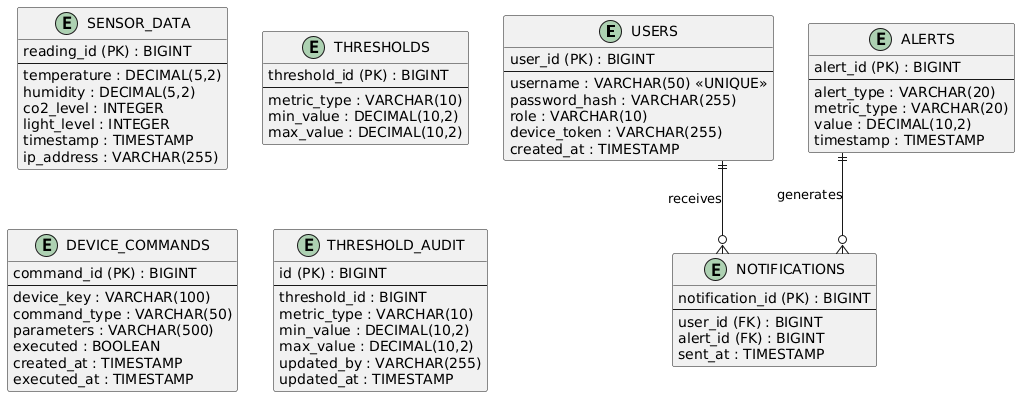

The diagram above was rendered by PlantUML. Its source (embedded in the PNG):
@startuml
!define Table(name,desc) class name as "desc" << (T,#FFAAAA) >>
!define primary_key(x) x (PK)
!define foreign_key(x) x (FK)

skinparam linetype ortho

entity USERS {
  primary_key(user_id) : BIGINT
  --
  username : VARCHAR(50) <<UNIQUE>>
  password_hash : VARCHAR(255)
  role : VARCHAR(10)
  device_token : VARCHAR(255)
  created_at : TIMESTAMP
}

entity SENSOR_DATA {
  primary_key(reading_id) : BIGINT
  --
  temperature : DECIMAL(5,2)
  humidity : DECIMAL(5,2)
  co2_level : INTEGER
  light_level : INTEGER
  timestamp : TIMESTAMP
  ip_address : VARCHAR(255)
}

entity THRESHOLDS {
  primary_key(threshold_id) : BIGINT
  --
  metric_type : VARCHAR(10)
  min_value : DECIMAL(10,2)
  max_value : DECIMAL(10,2)
}

entity ALERTS {
  primary_key(alert_id) : BIGINT
  --
  alert_type : VARCHAR(20)
  metric_type : VARCHAR(20)
  value : DECIMAL(10,2)
  timestamp : TIMESTAMP
}

entity NOTIFICATIONS {
  primary_key(notification_id) : BIGINT
  --
  foreign_key(user_id) : BIGINT
  foreign_key(alert_id) : BIGINT
  sent_at : TIMESTAMP
}

entity DEVICE_COMMANDS {
  primary_key(command_id) : BIGINT
  --
  device_key : VARCHAR(100)
  command_type : VARCHAR(50)
  parameters : VARCHAR(500)
  executed : BOOLEAN
  created_at : TIMESTAMP
  executed_at : TIMESTAMP
}

entity THRESHOLD_AUDIT {
  primary_key(id) : BIGINT
  --
  threshold_id : BIGINT
  metric_type : VARCHAR(10)
  min_value : DECIMAL(10,2)
  max_value : DECIMAL(10,2)
  updated_by : VARCHAR(255)
  updated_at : TIMESTAMP
}

USERS ||--o{ NOTIFICATIONS : "receives"
ALERTS ||--o{ NOTIFICATIONS : "generates"
@enduml